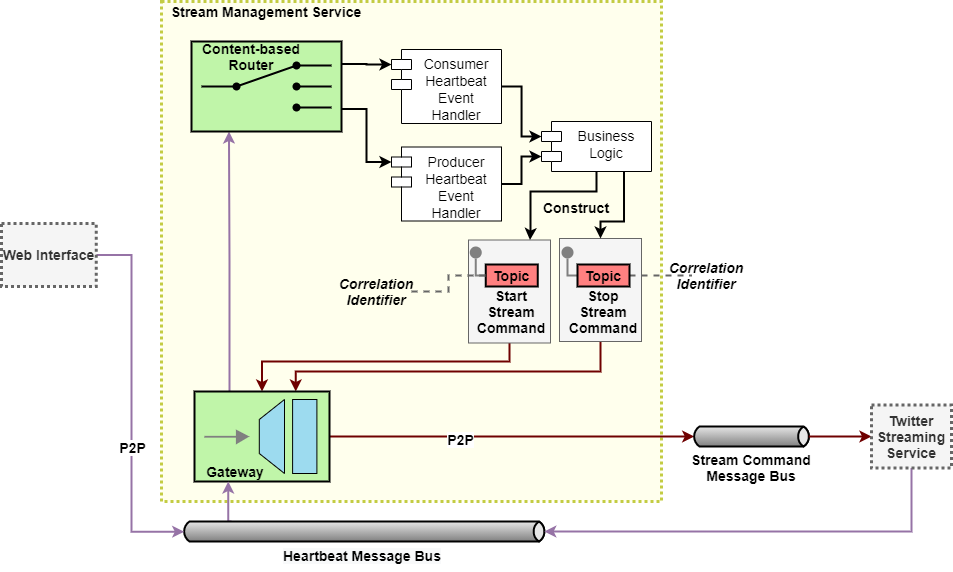

The diagram above was exported from draw.io. Its source (the exported page's mxGraphModel, read from the mxfile embedded in the PNG):
<mxGraphModel dx="1673" dy="979" grid="1" gridSize="10" guides="1" tooltips="1" connect="1" arrows="1" fold="1" page="1" pageScale="1" pageWidth="827" pageHeight="1169" math="0" shadow="0">
  <root>
    <mxCell id="-INCheo3TrOTkZ8sZxIY-0" />
    <mxCell id="-INCheo3TrOTkZ8sZxIY-1" parent="-INCheo3TrOTkZ8sZxIY-0" />
    <mxCell id="p_VbTlkvuLpZVMuuBTgC-0" value="" style="rounded=0;whiteSpace=wrap;html=1;dashed=1;dashPattern=1 1;strokeWidth=3;fillColor=#FFFFED;strokeColor=#C3CC43;" vertex="1" parent="-INCheo3TrOTkZ8sZxIY-1">
      <mxGeometry x="170" y="80" width="500" height="500" as="geometry" />
    </mxCell>
    <mxCell id="p_VbTlkvuLpZVMuuBTgC-1" style="edgeStyle=orthogonalEdgeStyle;rounded=0;orthogonalLoop=1;jettySize=auto;html=1;exitX=0.5;exitY=1;exitDx=0;exitDy=0;entryX=0.5;entryY=0;entryDx=0;entryDy=0;entryPerimeter=0;startArrow=none;startFill=0;endArrow=classic;endFill=1;strokeWidth=2;fontSize=14;fontColor=#FFFFFF;fillColor=#a20025;strokeColor=#6F0000;" edge="1" parent="-INCheo3TrOTkZ8sZxIY-1" source="p_VbTlkvuLpZVMuuBTgC-2" target="p_VbTlkvuLpZVMuuBTgC-9">
      <mxGeometry relative="1" as="geometry">
        <Array as="points">
          <mxPoint x="518" y="440" />
          <mxPoint x="271" y="440" />
        </Array>
      </mxGeometry>
    </mxCell>
    <mxCell id="p_VbTlkvuLpZVMuuBTgC-2" value="" style="rounded=0;whiteSpace=wrap;html=1;strokeWidth=1;fontSize=14;fillColor=#f5f5f5;strokeColor=#666666;fontColor=#333333;" vertex="1" parent="-INCheo3TrOTkZ8sZxIY-1">
      <mxGeometry x="477" y="318.5" width="82" height="103" as="geometry" />
    </mxCell>
    <mxCell id="p_VbTlkvuLpZVMuuBTgC-3" style="edgeStyle=orthogonalEdgeStyle;rounded=0;orthogonalLoop=1;jettySize=auto;html=1;entryX=0.75;entryY=0;entryDx=0;entryDy=0;entryPerimeter=0;startArrow=none;startFill=0;endArrow=classic;endFill=1;strokeWidth=2;fontSize=14;fontColor=#FFFFFF;fillColor=#a20025;strokeColor=#6F0000;" edge="1" parent="-INCheo3TrOTkZ8sZxIY-1" source="p_VbTlkvuLpZVMuuBTgC-4" target="p_VbTlkvuLpZVMuuBTgC-9">
      <mxGeometry relative="1" as="geometry">
        <Array as="points">
          <mxPoint x="609" y="450" />
          <mxPoint x="304" y="450" />
        </Array>
      </mxGeometry>
    </mxCell>
    <mxCell id="p_VbTlkvuLpZVMuuBTgC-4" value="" style="rounded=0;whiteSpace=wrap;html=1;strokeWidth=1;fontSize=14;fillColor=#f5f5f5;strokeColor=#666666;fontColor=#333333;" vertex="1" parent="-INCheo3TrOTkZ8sZxIY-1">
      <mxGeometry x="568" y="317" width="82" height="103" as="geometry" />
    </mxCell>
    <mxCell id="p_VbTlkvuLpZVMuuBTgC-5" value="&lt;font style=&quot;font-size: 14px&quot;&gt;&lt;b&gt;Stream Management Service&lt;/b&gt;&lt;/font&gt;" style="text;html=1;strokeColor=none;fillColor=none;align=center;verticalAlign=middle;whiteSpace=wrap;rounded=0;dashed=1;dashPattern=1 1;" vertex="1" parent="-INCheo3TrOTkZ8sZxIY-1">
      <mxGeometry x="170" y="80" width="210" height="20" as="geometry" />
    </mxCell>
    <mxCell id="p_VbTlkvuLpZVMuuBTgC-6" style="edgeStyle=orthogonalEdgeStyle;rounded=0;orthogonalLoop=1;jettySize=auto;html=1;exitX=0.25;exitY=0;exitDx=0;exitDy=0;exitPerimeter=0;entryX=0.25;entryY=1;entryDx=0;entryDy=0;entryPerimeter=0;endArrow=classic;endFill=1;strokeWidth=2;fontSize=14;fontColor=#FFFFFF;fillColor=#e1d5e7;strokeColor=#9673a6;" edge="1" parent="-INCheo3TrOTkZ8sZxIY-1">
      <mxGeometry relative="1" as="geometry">
        <mxPoint x="236.75" y="470.0000000000001" as="sourcePoint" />
        <mxPoint x="237.5" y="210" as="targetPoint" />
        <Array as="points">
          <mxPoint x="238" y="470" />
          <mxPoint x="238" y="340" />
          <mxPoint x="237" y="340" />
        </Array>
      </mxGeometry>
    </mxCell>
    <mxCell id="p_VbTlkvuLpZVMuuBTgC-7" style="edgeStyle=orthogonalEdgeStyle;rounded=0;orthogonalLoop=1;jettySize=auto;html=1;exitX=1;exitY=0.5;exitDx=0;exitDy=0;exitPerimeter=0;entryX=0;entryY=0.5;entryDx=2.7;entryDy=0;entryPerimeter=0;endArrow=classic;endFill=1;strokeWidth=2;fontSize=14;fontColor=#FFFFFF;fillColor=#a20025;strokeColor=#6F0000;" edge="1" parent="-INCheo3TrOTkZ8sZxIY-1" source="p_VbTlkvuLpZVMuuBTgC-9" target="p_VbTlkvuLpZVMuuBTgC-35">
      <mxGeometry relative="1" as="geometry">
        <mxPoint x="712.6999999999998" y="515" as="targetPoint" />
      </mxGeometry>
    </mxCell>
    <mxCell id="p_VbTlkvuLpZVMuuBTgC-8" value="&lt;font color=&quot;#000000&quot;&gt;&lt;b&gt;P2P&lt;/b&gt;&lt;/font&gt;" style="edgeLabel;html=1;align=center;verticalAlign=middle;resizable=0;points=[];fontSize=14;fontColor=#FFFFFF;" vertex="1" connectable="0" parent="p_VbTlkvuLpZVMuuBTgC-7">
      <mxGeometry x="-0.2859" y="-2" relative="1" as="geometry">
        <mxPoint as="offset" />
      </mxGeometry>
    </mxCell>
    <mxCell id="p_VbTlkvuLpZVMuuBTgC-9" value="" style="fillColor=#c0f5a9;dashed=0;outlineConnect=0;strokeWidth=2;html=1;align=center;fontSize=8;verticalLabelPosition=bottom;verticalAlign=top;shape=mxgraph.eip.messaging_gateway;dashPattern=1 1;" vertex="1" parent="-INCheo3TrOTkZ8sZxIY-1">
      <mxGeometry x="203" y="470" width="135" height="90" as="geometry" />
    </mxCell>
    <mxCell id="p_VbTlkvuLpZVMuuBTgC-11" style="edgeStyle=orthogonalEdgeStyle;rounded=0;orthogonalLoop=1;jettySize=auto;html=1;exitX=0;exitY=0;exitDx=50;exitDy=0;exitPerimeter=0;entryX=0.25;entryY=1;entryDx=0;entryDy=0;strokeWidth=2;fontSize=14;fontColor=#FFFFFF;fillColor=#e1d5e7;strokeColor=#9673a6;entryPerimeter=0;" edge="1" parent="-INCheo3TrOTkZ8sZxIY-1" source="p_VbTlkvuLpZVMuuBTgC-12" target="p_VbTlkvuLpZVMuuBTgC-9">
      <mxGeometry relative="1" as="geometry">
        <Array as="points">
          <mxPoint x="237" y="600" />
        </Array>
      </mxGeometry>
    </mxCell>
    <mxCell id="p_VbTlkvuLpZVMuuBTgC-12" value="" style="strokeWidth=2;strokeColor=#000000;dashed=0;align=center;html=1;fontSize=8;shape=mxgraph.eip.messageChannel;dashPattern=1 1;fillColor=#FFCCCC;" vertex="1" parent="-INCheo3TrOTkZ8sZxIY-1">
      <mxGeometry x="190" y="600" width="365.5" height="20" as="geometry" />
    </mxCell>
    <mxCell id="p_VbTlkvuLpZVMuuBTgC-13" value="&lt;font color=&quot;#000000&quot;&gt;&lt;b&gt;Gateway&lt;/b&gt;&lt;/font&gt;" style="text;html=1;strokeColor=none;fillColor=none;align=center;verticalAlign=middle;whiteSpace=wrap;rounded=0;dashed=1;dashPattern=1 1;fontSize=14;fontColor=#FFFFFF;" vertex="1" parent="-INCheo3TrOTkZ8sZxIY-1">
      <mxGeometry x="209" y="540" width="70" height="20" as="geometry" />
    </mxCell>
    <mxCell id="p_VbTlkvuLpZVMuuBTgC-14" style="edgeStyle=orthogonalEdgeStyle;rounded=0;orthogonalLoop=1;jettySize=auto;html=1;exitX=1;exitY=0.5;exitDx=0;exitDy=0;entryX=0;entryY=0;entryDx=0;entryDy=15;endArrow=classic;endFill=1;strokeWidth=2;fontSize=14;fontColor=#FFFFFF;entryPerimeter=0;" edge="1" parent="-INCheo3TrOTkZ8sZxIY-1" source="p_VbTlkvuLpZVMuuBTgC-15" target="p_VbTlkvuLpZVMuuBTgC-24">
      <mxGeometry relative="1" as="geometry" />
    </mxCell>
    <mxCell id="p_VbTlkvuLpZVMuuBTgC-15" value="Consumer&#10;Heartbeat&#10;Event&#10;Handler" style="shape=module;align=left;spacingLeft=20;align=center;verticalAlign=top;strokeWidth=1;fontSize=14;fontStyle=0" vertex="1" parent="-INCheo3TrOTkZ8sZxIY-1">
      <mxGeometry x="400" y="128" width="110" height="74" as="geometry" />
    </mxCell>
    <mxCell id="p_VbTlkvuLpZVMuuBTgC-16" style="edgeStyle=orthogonalEdgeStyle;rounded=0;orthogonalLoop=1;jettySize=auto;html=1;exitX=1;exitY=0.25;exitDx=0;exitDy=0;exitPerimeter=0;entryX=0;entryY=0;entryDx=0;entryDy=15;entryPerimeter=0;endArrow=classic;endFill=1;strokeWidth=2;fontSize=14;fontColor=#FFFFFF;" edge="1" parent="-INCheo3TrOTkZ8sZxIY-1" source="p_VbTlkvuLpZVMuuBTgC-18" target="p_VbTlkvuLpZVMuuBTgC-15">
      <mxGeometry relative="1" as="geometry" />
    </mxCell>
    <mxCell id="p_VbTlkvuLpZVMuuBTgC-17" style="edgeStyle=orthogonalEdgeStyle;rounded=0;orthogonalLoop=1;jettySize=auto;html=1;exitX=1;exitY=0.75;exitDx=0;exitDy=0;exitPerimeter=0;entryX=0;entryY=0;entryDx=0;entryDy=15;entryPerimeter=0;endArrow=classic;endFill=1;strokeWidth=2;fontSize=14;fontColor=#FFFFFF;" edge="1" parent="-INCheo3TrOTkZ8sZxIY-1" source="p_VbTlkvuLpZVMuuBTgC-18" target="p_VbTlkvuLpZVMuuBTgC-20">
      <mxGeometry relative="1" as="geometry" />
    </mxCell>
    <mxCell id="p_VbTlkvuLpZVMuuBTgC-18" value="" style="strokeWidth=2;outlineConnect=0;dashed=0;align=center;fontSize=8;fillColor=#c0f5a9;verticalLabelPosition=bottom;verticalAlign=top;shape=mxgraph.eip.content_based_router;" vertex="1" parent="-INCheo3TrOTkZ8sZxIY-1">
      <mxGeometry x="200" y="120" width="150" height="90" as="geometry" />
    </mxCell>
    <mxCell id="p_VbTlkvuLpZVMuuBTgC-19" style="edgeStyle=orthogonalEdgeStyle;rounded=0;orthogonalLoop=1;jettySize=auto;html=1;exitX=1;exitY=0.5;exitDx=0;exitDy=0;entryX=0;entryY=0;entryDx=0;entryDy=35;entryPerimeter=0;endArrow=classic;endFill=1;strokeWidth=2;fontSize=14;fontColor=#FFFFFF;" edge="1" parent="-INCheo3TrOTkZ8sZxIY-1" source="p_VbTlkvuLpZVMuuBTgC-20" target="p_VbTlkvuLpZVMuuBTgC-24">
      <mxGeometry relative="1" as="geometry" />
    </mxCell>
    <mxCell id="p_VbTlkvuLpZVMuuBTgC-20" value="Producer&#10;Heartbeat&#10;Event&#10;Handler" style="shape=module;align=left;spacingLeft=20;align=center;verticalAlign=top;strokeWidth=1;fontSize=14;fontStyle=0" vertex="1" parent="-INCheo3TrOTkZ8sZxIY-1">
      <mxGeometry x="400" y="225.5" width="110" height="74" as="geometry" />
    </mxCell>
    <mxCell id="p_VbTlkvuLpZVMuuBTgC-21" value="&lt;font color=&quot;#000000&quot;&gt;&lt;b&gt;Content-based&lt;br&gt;Router&lt;br&gt;&lt;/b&gt;&lt;/font&gt;" style="text;html=1;strokeColor=none;fillColor=none;align=center;verticalAlign=middle;whiteSpace=wrap;rounded=0;dashed=1;dashPattern=1 1;fontSize=14;fontColor=#FFFFFF;" vertex="1" parent="-INCheo3TrOTkZ8sZxIY-1">
      <mxGeometry x="200" y="125" width="120" height="20" as="geometry" />
    </mxCell>
    <mxCell id="p_VbTlkvuLpZVMuuBTgC-22" style="edgeStyle=orthogonalEdgeStyle;rounded=0;orthogonalLoop=1;jettySize=auto;html=1;exitX=0.75;exitY=1;exitDx=0;exitDy=0;entryX=0.5;entryY=0;entryDx=0;entryDy=0;endArrow=classic;endFill=1;strokeWidth=2;fontSize=14;fontColor=#FFFFFF;" edge="1" parent="-INCheo3TrOTkZ8sZxIY-1" source="p_VbTlkvuLpZVMuuBTgC-24" target="p_VbTlkvuLpZVMuuBTgC-4">
      <mxGeometry relative="1" as="geometry">
        <Array as="points">
          <mxPoint x="633" y="300" />
          <mxPoint x="609" y="300" />
        </Array>
      </mxGeometry>
    </mxCell>
    <mxCell id="p_VbTlkvuLpZVMuuBTgC-23" style="edgeStyle=orthogonalEdgeStyle;rounded=0;orthogonalLoop=1;jettySize=auto;html=1;exitX=0.5;exitY=1;exitDx=0;exitDy=0;entryX=0.75;entryY=0;entryDx=0;entryDy=0;endArrow=classic;endFill=1;strokeWidth=2;fontSize=14;fontColor=#FFFFFF;" edge="1" parent="-INCheo3TrOTkZ8sZxIY-1" source="p_VbTlkvuLpZVMuuBTgC-24" target="p_VbTlkvuLpZVMuuBTgC-2">
      <mxGeometry relative="1" as="geometry">
        <Array as="points">
          <mxPoint x="605" y="270" />
          <mxPoint x="539" y="270" />
          <mxPoint x="539" y="310" />
        </Array>
      </mxGeometry>
    </mxCell>
    <mxCell id="p_VbTlkvuLpZVMuuBTgC-24" value="Business&#10;Logic" style="shape=module;align=left;spacingLeft=20;align=center;verticalAlign=top;strokeWidth=1;fontSize=14;fontStyle=0" vertex="1" parent="-INCheo3TrOTkZ8sZxIY-1">
      <mxGeometry x="550" y="200" width="110" height="50" as="geometry" />
    </mxCell>
    <mxCell id="p_VbTlkvuLpZVMuuBTgC-25" value="" style="edgeStyle=orthogonalEdgeStyle;rounded=0;exitX=0;exitY=0.5;endArrow=none;dashed=0;html=1;strokeColor=#808080;strokeWidth=2;fontSize=14;fontColor=#FFFFFF;" edge="1" parent="-INCheo3TrOTkZ8sZxIY-1" source="p_VbTlkvuLpZVMuuBTgC-27" target="p_VbTlkvuLpZVMuuBTgC-26">
      <mxGeometry relative="1" as="geometry" />
    </mxCell>
    <mxCell id="p_VbTlkvuLpZVMuuBTgC-26" value="" style="strokeWidth=2;dashed=0;align=center;fontSize=8;shape=ellipse;fillColor=#808080;strokeColor=none;" vertex="1" parent="-INCheo3TrOTkZ8sZxIY-1">
      <mxGeometry x="478.25" y="325" width="12" height="12" as="geometry" />
    </mxCell>
    <mxCell id="p_VbTlkvuLpZVMuuBTgC-27" value="Topic" style="strokeWidth=2;dashed=0;align=center;fontSize=14;shape=rect;fillColor=#FF8080;fontStyle=1;" vertex="1" parent="-INCheo3TrOTkZ8sZxIY-1">
      <mxGeometry x="494.25" y="343" width="52" height="22" as="geometry" />
    </mxCell>
    <mxCell id="p_VbTlkvuLpZVMuuBTgC-28" value="&lt;font color=&quot;#000000&quot;&gt;&lt;b&gt;Start&lt;br&gt;Stream&lt;br&gt;Command&lt;/b&gt;&lt;/font&gt;" style="text;html=1;strokeColor=none;fillColor=none;align=center;verticalAlign=middle;whiteSpace=wrap;rounded=0;dashed=1;dashPattern=1 1;fontSize=14;fontColor=#FFFFFF;" vertex="1" parent="-INCheo3TrOTkZ8sZxIY-1">
      <mxGeometry x="485.25" y="365" width="70" height="50" as="geometry" />
    </mxCell>
    <mxCell id="p_VbTlkvuLpZVMuuBTgC-29" value="" style="edgeStyle=orthogonalEdgeStyle;rounded=0;exitX=0;exitY=0.5;endArrow=none;dashed=0;html=1;strokeColor=#808080;strokeWidth=2;fontSize=14;fontColor=#FFFFFF;" edge="1" parent="-INCheo3TrOTkZ8sZxIY-1" source="p_VbTlkvuLpZVMuuBTgC-32" target="p_VbTlkvuLpZVMuuBTgC-30">
      <mxGeometry relative="1" as="geometry" />
    </mxCell>
    <mxCell id="p_VbTlkvuLpZVMuuBTgC-30" value="" style="strokeWidth=2;dashed=0;align=center;fontSize=8;shape=ellipse;fillColor=#808080;strokeColor=none;" vertex="1" parent="-INCheo3TrOTkZ8sZxIY-1">
      <mxGeometry x="570" y="325" width="12" height="12" as="geometry" />
    </mxCell>
    <mxCell id="p_VbTlkvuLpZVMuuBTgC-31" style="edgeStyle=orthogonalEdgeStyle;rounded=0;orthogonalLoop=1;jettySize=auto;html=1;exitX=1;exitY=0.5;exitDx=0;exitDy=0;endArrow=none;endFill=0;strokeWidth=2;fontSize=14;fontColor=#FFFFFF;dashed=1;fillColor=#f5f5f5;strokeColor=#666666;" edge="1" parent="-INCheo3TrOTkZ8sZxIY-1" source="p_VbTlkvuLpZVMuuBTgC-32">
      <mxGeometry relative="1" as="geometry">
        <mxPoint x="700" y="354" as="targetPoint" />
      </mxGeometry>
    </mxCell>
    <mxCell id="p_VbTlkvuLpZVMuuBTgC-32" value="Topic" style="strokeWidth=2;dashed=0;align=center;fontSize=14;shape=rect;fillColor=#FF8080;fontStyle=1;" vertex="1" parent="-INCheo3TrOTkZ8sZxIY-1">
      <mxGeometry x="586" y="343" width="52" height="22" as="geometry" />
    </mxCell>
    <mxCell id="p_VbTlkvuLpZVMuuBTgC-33" value="&lt;font color=&quot;#000000&quot;&gt;&lt;b&gt;Stop&lt;br&gt;Stream&lt;br&gt;Command&lt;/b&gt;&lt;/font&gt;" style="text;html=1;strokeColor=none;fillColor=none;align=center;verticalAlign=middle;whiteSpace=wrap;rounded=0;dashed=1;dashPattern=1 1;fontSize=14;fontColor=#FFFFFF;" vertex="1" parent="-INCheo3TrOTkZ8sZxIY-1">
      <mxGeometry x="577" y="365" width="70" height="50" as="geometry" />
    </mxCell>
    <mxCell id="p_VbTlkvuLpZVMuuBTgC-34" value="&lt;font color=&quot;#000000&quot;&gt;&lt;b&gt;Construct&lt;/b&gt;&lt;/font&gt;" style="text;html=1;strokeColor=none;fillColor=none;align=center;verticalAlign=middle;whiteSpace=wrap;rounded=0;dashed=1;dashPattern=1 1;fontSize=14;fontColor=#FFFFFF;" vertex="1" parent="-INCheo3TrOTkZ8sZxIY-1">
      <mxGeometry x="550" y="276" width="70" height="20" as="geometry" />
    </mxCell>
    <mxCell id="p_VbTlkvuLpZVMuuBTgC-35" value="" style="strokeWidth=2;strokeColor=#000000;dashed=0;align=center;html=1;fontSize=8;shape=mxgraph.eip.messageChannel;dashPattern=1 1;fillColor=#FFCCCC;" vertex="1" parent="-INCheo3TrOTkZ8sZxIY-1">
      <mxGeometry x="700" y="505" width="120" height="20" as="geometry" />
    </mxCell>
    <mxCell id="p_VbTlkvuLpZVMuuBTgC-36" value="&lt;b&gt;&lt;font color=&quot;#000000&quot;&gt;Stream Command&lt;br&gt;Message Bus&lt;/font&gt;&lt;/b&gt;" style="text;html=1;strokeColor=none;fillColor=none;align=center;verticalAlign=middle;whiteSpace=wrap;rounded=0;dashed=1;dashPattern=1 1;fontSize=14;fontColor=#FFFFFF;" vertex="1" parent="-INCheo3TrOTkZ8sZxIY-1">
      <mxGeometry x="680" y="526" width="160" height="40" as="geometry" />
    </mxCell>
    <mxCell id="p_VbTlkvuLpZVMuuBTgC-37" value="&lt;font color=&quot;#000000&quot;&gt;&lt;b&gt;&lt;i&gt;Correlation Identifier&lt;/i&gt;&lt;/b&gt;&lt;/font&gt;" style="text;html=1;strokeColor=none;fillColor=none;align=center;verticalAlign=middle;whiteSpace=wrap;rounded=0;dashed=1;dashPattern=1 1;fontSize=14;fontColor=#FFFFFF;" vertex="1" parent="-INCheo3TrOTkZ8sZxIY-1">
      <mxGeometry x="680" y="344" width="70" height="20" as="geometry" />
    </mxCell>
    <mxCell id="p_VbTlkvuLpZVMuuBTgC-38" value="&lt;font color=&quot;#000000&quot;&gt;&lt;b&gt;&lt;i&gt;Correlation Identifier&lt;/i&gt;&lt;/b&gt;&lt;/font&gt;" style="text;html=1;strokeColor=none;fillColor=none;align=center;verticalAlign=middle;whiteSpace=wrap;rounded=0;dashed=1;dashPattern=1 1;fontSize=14;fontColor=#FFFFFF;" vertex="1" parent="-INCheo3TrOTkZ8sZxIY-1">
      <mxGeometry x="350" y="360" width="70" height="20" as="geometry" />
    </mxCell>
    <mxCell id="p_VbTlkvuLpZVMuuBTgC-39" style="edgeStyle=orthogonalEdgeStyle;rounded=0;orthogonalLoop=1;jettySize=auto;html=1;exitX=1;exitY=0.5;exitDx=0;exitDy=0;endArrow=none;endFill=0;strokeWidth=2;fontSize=14;fontColor=#FFFFFF;dashed=1;fillColor=#f5f5f5;strokeColor=#666666;entryX=0;entryY=0.5;entryDx=0;entryDy=0;" edge="1" parent="-INCheo3TrOTkZ8sZxIY-1" source="p_VbTlkvuLpZVMuuBTgC-38" target="p_VbTlkvuLpZVMuuBTgC-27">
      <mxGeometry relative="1" as="geometry">
        <mxPoint x="697.25" y="364" as="targetPoint" />
        <mxPoint x="635.25" y="364" as="sourcePoint" />
      </mxGeometry>
    </mxCell>
    <mxCell id="p_VbTlkvuLpZVMuuBTgC-40" style="edgeStyle=orthogonalEdgeStyle;rounded=0;orthogonalLoop=1;jettySize=auto;html=1;exitX=0.5;exitY=1;exitDx=0;exitDy=0;entryX=1;entryY=0.5;entryDx=-2.7;entryDy=0;entryPerimeter=0;endArrow=classic;endFill=1;strokeWidth=2;fontSize=14;fontColor=#FFFFFF;fillColor=#e1d5e7;strokeColor=#9673a6;" edge="1" parent="-INCheo3TrOTkZ8sZxIY-1" target="p_VbTlkvuLpZVMuuBTgC-12" source="DXnzNQ_9k_AxyuCqlsyO-0">
      <mxGeometry relative="1" as="geometry">
        <Array as="points">
          <mxPoint x="920" y="610" />
        </Array>
        <mxPoint x="940" y="560" as="sourcePoint" />
      </mxGeometry>
    </mxCell>
    <mxCell id="p_VbTlkvuLpZVMuuBTgC-41" style="edgeStyle=orthogonalEdgeStyle;rounded=0;orthogonalLoop=1;jettySize=auto;html=1;exitX=1;exitY=0.5;exitDx=-2.7;exitDy=0;exitPerimeter=0;entryX=0;entryY=0.5;entryDx=0;entryDy=0;endArrow=classic;endFill=1;strokeWidth=2;fontSize=14;fontColor=#FFFFFF;fillColor=#a20025;strokeColor=#6F0000;" edge="1" parent="-INCheo3TrOTkZ8sZxIY-1" source="p_VbTlkvuLpZVMuuBTgC-35" target="DXnzNQ_9k_AxyuCqlsyO-0">
      <mxGeometry relative="1" as="geometry">
        <mxPoint x="865" y="515" as="targetPoint" />
      </mxGeometry>
    </mxCell>
    <mxCell id="p_VbTlkvuLpZVMuuBTgC-42" style="edgeStyle=orthogonalEdgeStyle;rounded=0;orthogonalLoop=1;jettySize=auto;html=1;entryX=0;entryY=0.5;entryDx=2.7;entryDy=0;entryPerimeter=0;strokeWidth=2;fontSize=14;fontColor=#FFFFFF;fillColor=#e1d5e7;strokeColor=#9673a6;exitX=1;exitY=0.5;exitDx=0;exitDy=0;" edge="1" parent="-INCheo3TrOTkZ8sZxIY-1" source="VXlPpnBOKBL_ijKRnsCc-0">
      <mxGeometry relative="1" as="geometry">
        <mxPoint x="90" y="333.6200000000001" as="sourcePoint" />
        <Array as="points">
          <mxPoint x="140" y="333" />
          <mxPoint x="140" y="610" />
        </Array>
        <mxPoint x="192.70000000000027" y="610.2199999999998" as="targetPoint" />
      </mxGeometry>
    </mxCell>
    <mxCell id="p_VbTlkvuLpZVMuuBTgC-43" value="&lt;font color=&quot;#000000&quot;&gt;&lt;b&gt;P2P&lt;/b&gt;&lt;/font&gt;" style="edgeLabel;html=1;align=center;verticalAlign=middle;resizable=0;points=[];fontSize=14;fontColor=#FFFFFF;" vertex="1" connectable="0" parent="p_VbTlkvuLpZVMuuBTgC-42">
      <mxGeometry x="0.2584" y="4" relative="1" as="geometry">
        <mxPoint x="-4" y="-1.73" as="offset" />
      </mxGeometry>
    </mxCell>
    <mxCell id="VXlPpnBOKBL_ijKRnsCc-0" value="&lt;b style=&quot;font-size: 14px&quot;&gt;Web Interface&lt;/b&gt;" style="rounded=0;whiteSpace=wrap;html=1;dashed=1;dashPattern=1 1;strokeWidth=3;fillColor=#f5f5f5;strokeColor=#666666;fontColor=#333333;" vertex="1" parent="-INCheo3TrOTkZ8sZxIY-1">
      <mxGeometry x="10" y="301.9" width="94.72" height="63.1" as="geometry" />
    </mxCell>
    <mxCell id="NL9mL4HmIzY3dQmJxkDN-0" value="&lt;b style=&quot;color: rgb(0, 0, 0); font-family: helvetica; font-size: 14px; font-style: normal; letter-spacing: normal; text-align: center; text-indent: 0px; text-transform: none; word-spacing: 0px; background-color: rgb(248, 249, 250);&quot;&gt;Heartbeat Message Bus&lt;/b&gt;" style="text;whiteSpace=wrap;html=1;" vertex="1" parent="-INCheo3TrOTkZ8sZxIY-1">
      <mxGeometry x="290" y="620" width="180" height="30" as="geometry" />
    </mxCell>
    <mxCell id="DXnzNQ_9k_AxyuCqlsyO-0" value="&lt;b style=&quot;font-size: 14px&quot;&gt;Twitter Streaming Service&lt;/b&gt;" style="rounded=0;whiteSpace=wrap;html=1;dashed=1;dashPattern=1 1;strokeWidth=3;fillColor=#f5f5f5;strokeColor=#666666;fontColor=#333333;" vertex="1" parent="-INCheo3TrOTkZ8sZxIY-1">
      <mxGeometry x="880" y="483.45000000000005" width="80" height="63.1" as="geometry" />
    </mxCell>
  </root>
</mxGraphModel>